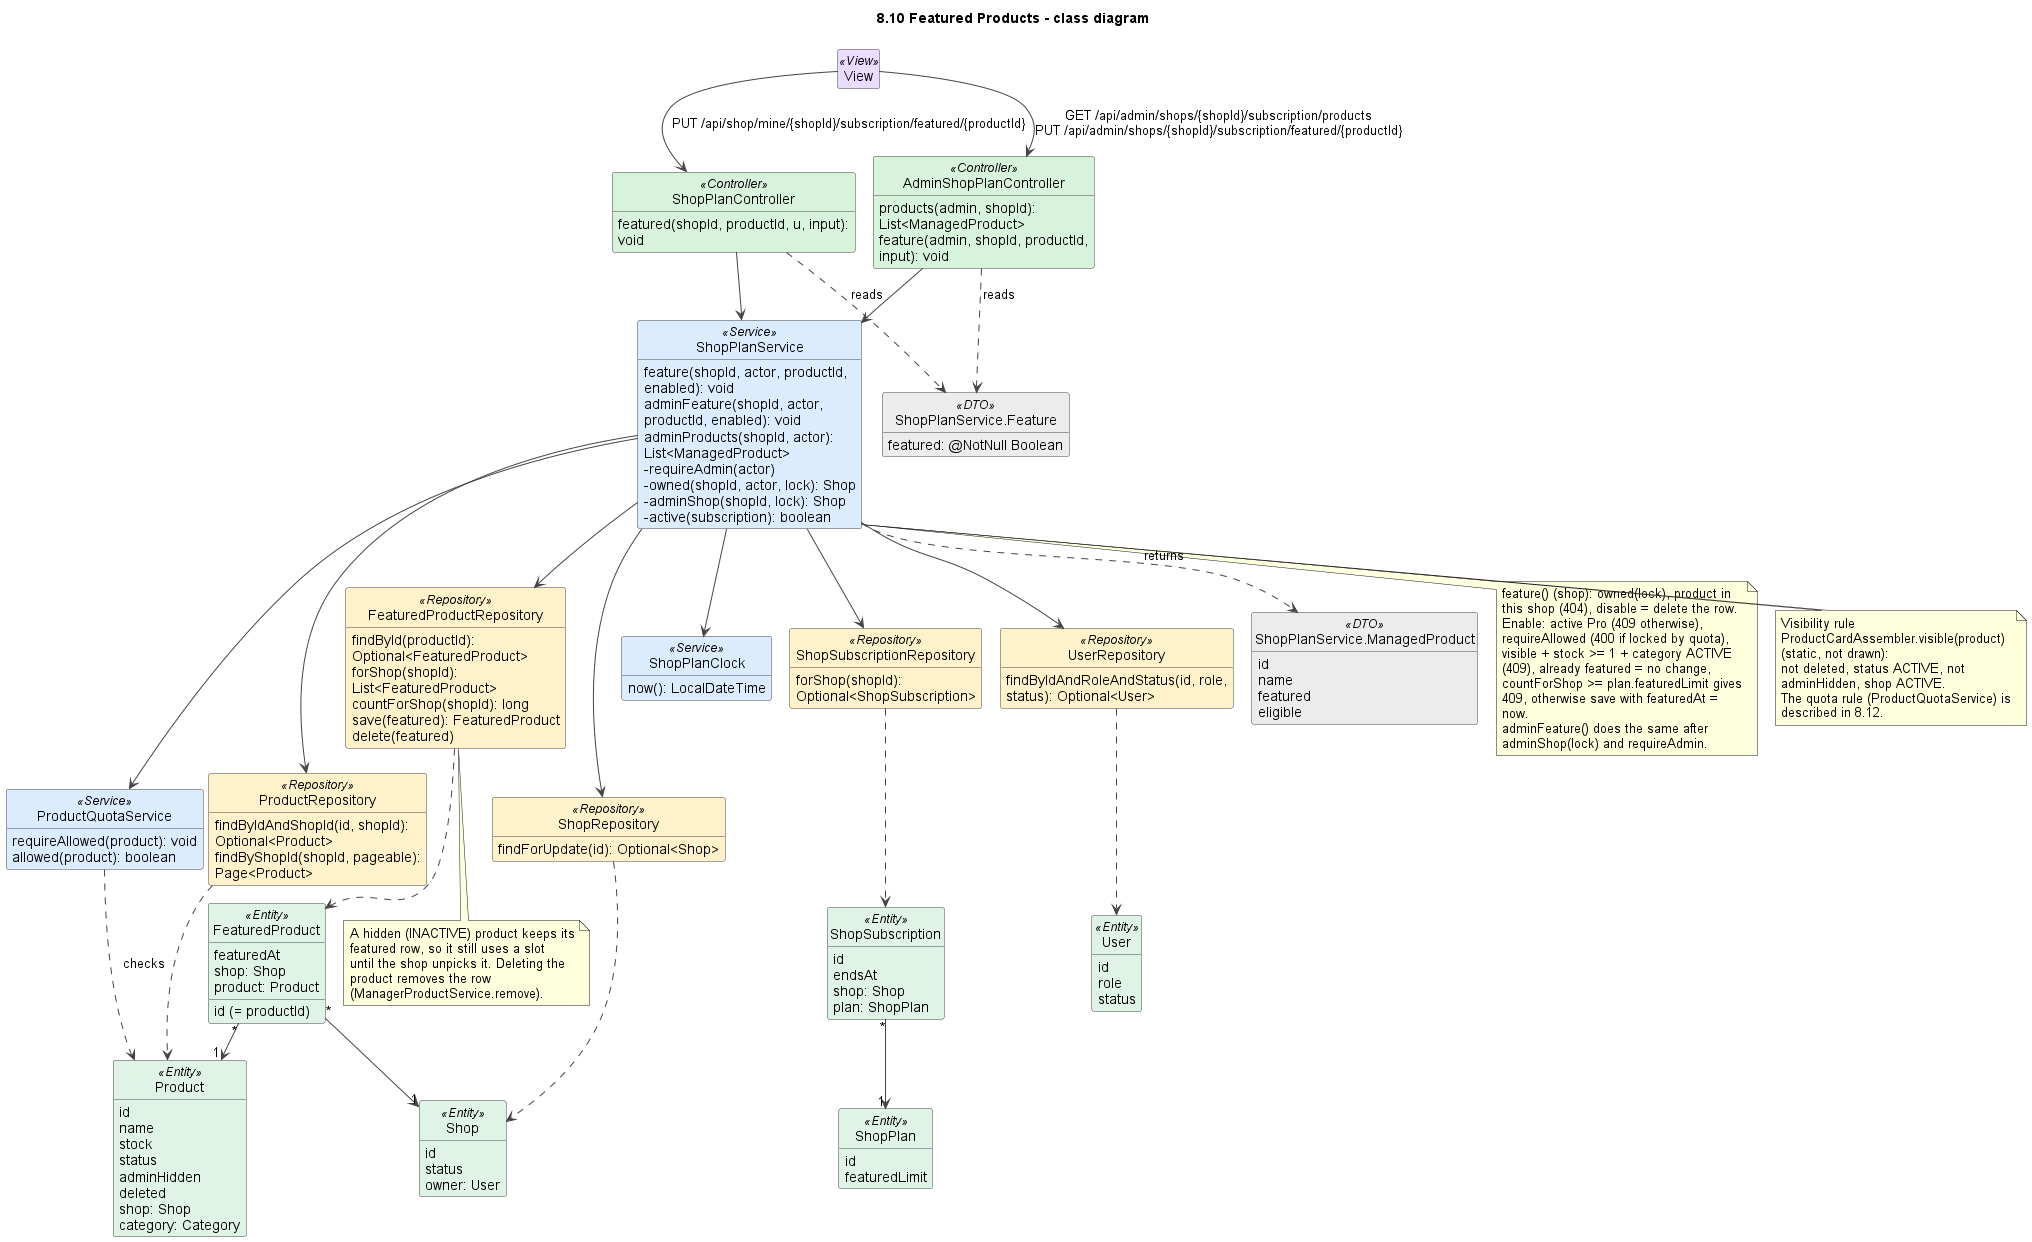

The diagram above was rendered by PlantUML. Its source (embedded in the PNG):
@startuml
!pragma layout smetana
title 8.10 Featured Products - class diagram
skinparam shadowing false
skinparam defaultFontName Arial
skinparam wrapWidth 240
skinparam ArrowColor #444444
skinparam classAttributeIconSize 0
skinparam nodesep 45
skinparam ranksep 50
skinparam class {
  BackgroundColor #FFFFFF
  BorderColor #444444
  BackgroundColor<<View>> #EADCFF
  BackgroundColor<<Controller>> #D8F3DC
  BackgroundColor<<Service>> #DCECFF
  BackgroundColor<<Repository>> #FFF1C9
  BackgroundColor<<Entity>> #E0F3E7
  BackgroundColor<<External>> #FFE0E0
  BackgroundColor<<DTO>> #ECECEC
  BackgroundColor<<Scheduler>> #FFE8CC
}
hide empty members
hide circle

class View <<View>>

class ShopPlanController <<Controller>> {
  featured(shopId, productId, u, input): void
}
class AdminShopPlanController <<Controller>> {
  products(admin, shopId): List<ManagedProduct>
  feature(admin, shopId, productId, input): void
}
class ShopPlanService <<Service>> {
  feature(shopId, actor, productId, enabled): void
  adminFeature(shopId, actor, productId, enabled): void
  adminProducts(shopId, actor): List<ManagedProduct>
  -requireAdmin(actor)
  -owned(shopId, actor, lock): Shop
  -adminShop(shopId, lock): Shop
  -active(subscription): boolean
}
class ProductQuotaService <<Service>> {
  requireAllowed(product): void
  allowed(product): boolean
}
class ShopPlanClock <<Service>> {
  now(): LocalDateTime
}
class ShopRepository <<Repository>> {
  findForUpdate(id): Optional<Shop>
}
class ProductRepository <<Repository>> {
  findByIdAndShopId(id, shopId): Optional<Product>
  findByShopId(shopId, pageable): Page<Product>
}
class FeaturedProductRepository <<Repository>> {
  findById(productId): Optional<FeaturedProduct>
  forShop(shopId): List<FeaturedProduct>
  countForShop(shopId): long
  save(featured): FeaturedProduct
  delete(featured)
}
class ShopSubscriptionRepository <<Repository>> {
  forShop(shopId): Optional<ShopSubscription>
}
class UserRepository <<Repository>> {
  findByIdAndRoleAndStatus(id, role, status): Optional<User>
}
class "ShopPlanService.Feature" as Feature <<DTO>> {
  featured: @NotNull Boolean
}
class "ShopPlanService.ManagedProduct" as ManagedProduct <<DTO>> {
  id
  name
  featured
  eligible
}
class FeaturedProduct <<Entity>> {
  id (= productId)
  featuredAt
  shop: Shop
  product: Product
}
class Product <<Entity>> {
  id
  name
  stock
  status
  adminHidden
  deleted
  shop: Shop
  category: Category
}
class ShopSubscription <<Entity>> {
  id
  endsAt
  shop: Shop
  plan: ShopPlan
}
class ShopPlan <<Entity>> {
  id
  featuredLimit
}
class Shop <<Entity>> {
  id
  status
  owner: User
}
class User <<Entity>> {
  id
  role
  status
}

View --> ShopPlanController : PUT /api/shop/mine/{shopId}/subscription/featured/{productId}
View --> AdminShopPlanController : GET /api/admin/shops/{shopId}/subscription/products\nPUT /api/admin/shops/{shopId}/subscription/featured/{productId}
ShopPlanController --> ShopPlanService
AdminShopPlanController --> ShopPlanService
ShopPlanController ..> Feature : reads
AdminShopPlanController ..> Feature : reads
ShopPlanService ..> ManagedProduct : returns
ShopPlanService --> ShopRepository
ShopPlanService --> ProductRepository
ShopPlanService --> FeaturedProductRepository
ShopPlanService --> ShopSubscriptionRepository
ShopPlanService --> UserRepository
ShopPlanService --> ProductQuotaService
ShopPlanService --> ShopPlanClock
ShopRepository ..> Shop
ProductRepository ..> Product
FeaturedProductRepository ..> FeaturedProduct
ShopSubscriptionRepository ..> ShopSubscription
UserRepository ..> User
FeaturedProduct "*" --> "1" Product
FeaturedProduct "*" --> "1" Shop
ShopSubscription "*" --> "1" ShopPlan
ProductQuotaService ..> Product : checks

note bottom of ShopPlanService
  feature() (shop): owned(lock), product in this shop (404), disable = delete the row.
  Enable: active Pro (409 otherwise), requireAllowed (400 if locked by quota),
  visible + stock >= 1 + category ACTIVE (409), already featured = no change,
  countForShop >= plan.featuredLimit gives 409, otherwise save with featuredAt = now.
  adminFeature() does the same after adminShop(lock) and requireAdmin.
end note

note bottom of ShopPlanService
  Visibility rule ProductCardAssembler.visible(product) (static, not drawn):
  not deleted, status ACTIVE, not adminHidden, shop ACTIVE.
  The quota rule (ProductQuotaService) is described in 8.12.
end note

note bottom of FeaturedProductRepository
  A hidden (INACTIVE) product keeps its featured row, so it still uses a slot
  until the shop unpicks it. Deleting the product removes the row (ManagerProductService.remove).
end note

@enduml